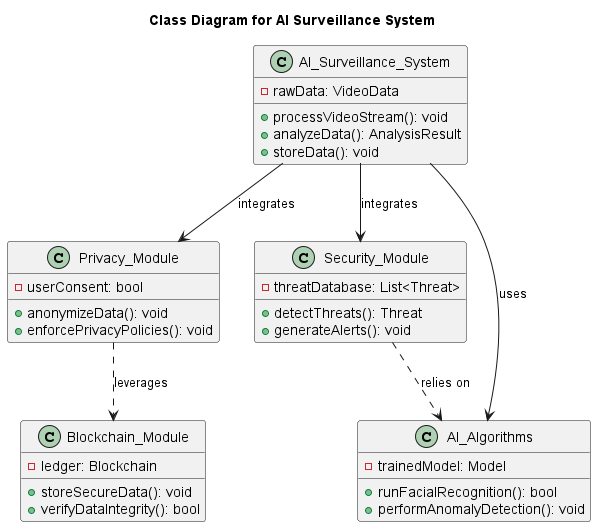

The diagram above was rendered by PlantUML. Its source (embedded in the PNG):
@startuml
title Class Diagram for AI Surveillance System

class AI_Surveillance_System {
    + processVideoStream(): void
    + analyzeData(): AnalysisResult
    + storeData(): void
    - rawData: VideoData
}

class Privacy_Module {
    + anonymizeData(): void
    + enforcePrivacyPolicies(): void
    - userConsent: bool
}

class Security_Module {
    + detectThreats(): Threat
    + generateAlerts(): void
    - threatDatabase: List<Threat>
}

class AI_Algorithms {
    + runFacialRecognition(): bool
    + performAnomalyDetection(): void
    - trainedModel: Model
}

class Blockchain_Module {
    + storeSecureData(): void
    + verifyDataIntegrity(): bool
    - ledger: Blockchain
}

AI_Surveillance_System --> Privacy_Module : "integrates"
AI_Surveillance_System --> Security_Module : "integrates"
AI_Surveillance_System --> AI_Algorithms : "uses"
Privacy_Module ..> Blockchain_Module : "leverages"
Security_Module ..> AI_Algorithms : "relies on"

@enduml